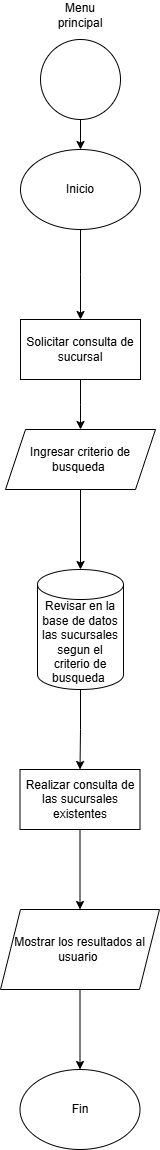

The diagram above was exported from draw.io. Its source (the exported page's mxGraphModel, read from the mxfile embedded in the PNG):
<mxGraphModel dx="1120" dy="1595" grid="1" gridSize="10" guides="1" tooltips="1" connect="1" arrows="1" fold="1" page="1" pageScale="1" pageWidth="827" pageHeight="1169" math="0" shadow="0">
  <root>
    <mxCell id="TUGa4XrgpDgjTHiXWhZA-0" />
    <mxCell id="TUGa4XrgpDgjTHiXWhZA-1" parent="TUGa4XrgpDgjTHiXWhZA-0" />
    <mxCell id="TUGa4XrgpDgjTHiXWhZA-2" value="" style="edgeStyle=orthogonalEdgeStyle;rounded=0;orthogonalLoop=1;jettySize=auto;html=1;" edge="1" parent="TUGa4XrgpDgjTHiXWhZA-1" source="TUGa4XrgpDgjTHiXWhZA-3" target="TUGa4XrgpDgjTHiXWhZA-6">
      <mxGeometry relative="1" as="geometry" />
    </mxCell>
    <mxCell id="TUGa4XrgpDgjTHiXWhZA-3" value="" style="ellipse;whiteSpace=wrap;html=1;aspect=fixed;" vertex="1" parent="TUGa4XrgpDgjTHiXWhZA-1">
      <mxGeometry x="374" y="-1130" width="80" height="80" as="geometry" />
    </mxCell>
    <mxCell id="TUGa4XrgpDgjTHiXWhZA-4" value="Menu principal" style="text;html=1;align=center;verticalAlign=middle;whiteSpace=wrap;rounded=0;" vertex="1" parent="TUGa4XrgpDgjTHiXWhZA-1">
      <mxGeometry x="384" y="-1169" width="60" height="30" as="geometry" />
    </mxCell>
    <mxCell id="TUGa4XrgpDgjTHiXWhZA-5" value="" style="edgeStyle=orthogonalEdgeStyle;rounded=0;orthogonalLoop=1;jettySize=auto;html=1;" edge="1" parent="TUGa4XrgpDgjTHiXWhZA-1" source="TUGa4XrgpDgjTHiXWhZA-6">
      <mxGeometry relative="1" as="geometry">
        <mxPoint x="414" y="-850" as="targetPoint" />
      </mxGeometry>
    </mxCell>
    <mxCell id="TUGa4XrgpDgjTHiXWhZA-6" value="Inicio" style="ellipse;whiteSpace=wrap;html=1;" vertex="1" parent="TUGa4XrgpDgjTHiXWhZA-1">
      <mxGeometry x="354" y="-1020" width="120" height="80" as="geometry" />
    </mxCell>
    <mxCell id="TUGa4XrgpDgjTHiXWhZA-7" value="" style="edgeStyle=orthogonalEdgeStyle;rounded=0;orthogonalLoop=1;jettySize=auto;html=1;" edge="1" parent="TUGa4XrgpDgjTHiXWhZA-1" source="TUGa4XrgpDgjTHiXWhZA-8">
      <mxGeometry relative="1" as="geometry">
        <mxPoint x="414" y="-740" as="targetPoint" />
      </mxGeometry>
    </mxCell>
    <mxCell id="TUGa4XrgpDgjTHiXWhZA-8" value="Solicitar consulta de sucursal" style="rounded=0;whiteSpace=wrap;html=1;" vertex="1" parent="TUGa4XrgpDgjTHiXWhZA-1">
      <mxGeometry x="354" y="-850" width="120" height="60" as="geometry" />
    </mxCell>
    <mxCell id="TUGa4XrgpDgjTHiXWhZA-9" value="" style="edgeStyle=orthogonalEdgeStyle;rounded=0;orthogonalLoop=1;jettySize=auto;html=1;" edge="1" parent="TUGa4XrgpDgjTHiXWhZA-1" source="TUGa4XrgpDgjTHiXWhZA-10" target="TUGa4XrgpDgjTHiXWhZA-12">
      <mxGeometry relative="1" as="geometry" />
    </mxCell>
    <mxCell id="TUGa4XrgpDgjTHiXWhZA-10" value="Revisar en la base de datos las sucursales&lt;div&gt;segun el criterio de busqueda&amp;nbsp;&lt;/div&gt;" style="shape=cylinder3;whiteSpace=wrap;html=1;boundedLbl=1;backgroundOutline=1;size=15;" vertex="1" parent="TUGa4XrgpDgjTHiXWhZA-1">
      <mxGeometry x="371" y="-600" width="86" height="120" as="geometry" />
    </mxCell>
    <mxCell id="TUGa4XrgpDgjTHiXWhZA-11" value="" style="edgeStyle=orthogonalEdgeStyle;rounded=0;orthogonalLoop=1;jettySize=auto;html=1;" edge="1" parent="TUGa4XrgpDgjTHiXWhZA-1" source="TUGa4XrgpDgjTHiXWhZA-12" target="TUGa4XrgpDgjTHiXWhZA-14">
      <mxGeometry relative="1" as="geometry" />
    </mxCell>
    <mxCell id="TUGa4XrgpDgjTHiXWhZA-12" value="Realizar consulta de las sucursales existentes" style="whiteSpace=wrap;html=1;" vertex="1" parent="TUGa4XrgpDgjTHiXWhZA-1">
      <mxGeometry x="353.5" y="-400" width="120" height="60" as="geometry" />
    </mxCell>
    <mxCell id="TUGa4XrgpDgjTHiXWhZA-13" value="" style="edgeStyle=orthogonalEdgeStyle;rounded=0;orthogonalLoop=1;jettySize=auto;html=1;" edge="1" parent="TUGa4XrgpDgjTHiXWhZA-1" source="TUGa4XrgpDgjTHiXWhZA-14" target="TUGa4XrgpDgjTHiXWhZA-15">
      <mxGeometry relative="1" as="geometry" />
    </mxCell>
    <mxCell id="TUGa4XrgpDgjTHiXWhZA-14" value="Mostrar los resultados al usuario&amp;nbsp;" style="shape=parallelogram;perimeter=parallelogramPerimeter;whiteSpace=wrap;html=1;fixedSize=1;" vertex="1" parent="TUGa4XrgpDgjTHiXWhZA-1">
      <mxGeometry x="334" y="-260" width="159" height="80" as="geometry" />
    </mxCell>
    <mxCell id="TUGa4XrgpDgjTHiXWhZA-15" value="Fin" style="ellipse;whiteSpace=wrap;html=1;" vertex="1" parent="TUGa4XrgpDgjTHiXWhZA-1">
      <mxGeometry x="353.5" y="-100" width="120" height="80" as="geometry" />
    </mxCell>
    <mxCell id="TUGa4XrgpDgjTHiXWhZA-16" value="" style="edgeStyle=orthogonalEdgeStyle;rounded=0;orthogonalLoop=1;jettySize=auto;html=1;" edge="1" parent="TUGa4XrgpDgjTHiXWhZA-1" source="TUGa4XrgpDgjTHiXWhZA-17" target="TUGa4XrgpDgjTHiXWhZA-10">
      <mxGeometry relative="1" as="geometry" />
    </mxCell>
    <mxCell id="TUGa4XrgpDgjTHiXWhZA-17" value="Ingresar criterio de busqueda&amp;nbsp;" style="shape=parallelogram;perimeter=parallelogramPerimeter;whiteSpace=wrap;html=1;fixedSize=1;" vertex="1" parent="TUGa4XrgpDgjTHiXWhZA-1">
      <mxGeometry x="339" y="-740" width="150" height="60" as="geometry" />
    </mxCell>
  </root>
</mxGraphModel>